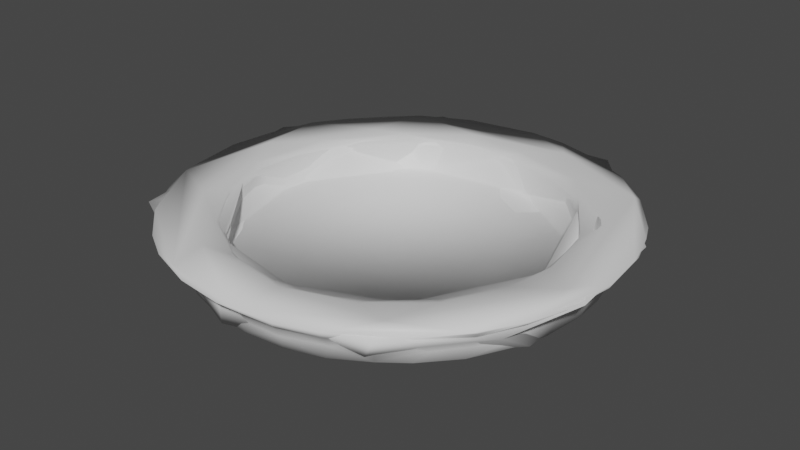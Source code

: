 # Source: Teller.blend  (saved by Blender 3.4.6; exported with 4.5.12 LTS)
import bpy
from mathutils import Matrix  # noqa: F401  (used for matrix-valued properties, if any)

bpy.ops.wm.read_factory_settings(use_empty=True)
scene = bpy.context.scene
scene.name = 'Scene'

# ---- materials (node trees are filled in below, after node groups)
mat_material_008 = bpy.data.materials.new('Material.008')
mat_material_008.use_transparent_shadow = False
mat_material_003 = bpy.data.materials.new('Material.003')
mat_material_003.use_transparent_shadow = False

# ---- material node trees
mat_material_008.use_nodes = True; mat_material_008.node_tree.nodes.clear()
_N = mat_material_008.node_tree.nodes; _L = mat_material_008.node_tree.links
n0 = _N.new('ShaderNodeBsdfPrincipled'); n0.name = 'Principled BSDF'; n0.location = (10, 300)
n0.distribution = 'GGX'
n0.subsurface_method = 'RANDOM_WALK_SKIN'
n0.inputs[3].default_value = 1.45
n0.inputs[27].default_value = (0.0, 0.0, 0.0, 1.0)
n0.inputs[28].default_value = 1.0
n1 = _N.new('ShaderNodeOutputMaterial'); n1.name = 'Material Output'; n1.location = (300, 300)
_L.new(n0.outputs[0], n1.inputs[0])
n1.is_active_output = True
mat_material_003.use_nodes = True; mat_material_003.node_tree.nodes.clear()
_N = mat_material_003.node_tree.nodes; _L = mat_material_003.node_tree.links
n0 = _N.new('ShaderNodeBsdfPrincipled'); n0.name = 'Principled BSDF'; n0.location = (10, 300)
n0.distribution = 'GGX'
n0.subsurface_method = 'RANDOM_WALK_SKIN'
n0.inputs[3].default_value = 1.45
n0.inputs[27].default_value = (0.0, 0.0, 0.0, 1.0)
n0.inputs[28].default_value = 1.0
n1 = _N.new('ShaderNodeOutputMaterial'); n1.name = 'Material Output'; n1.location = (300, 300)
_L.new(n0.outputs[0], n1.inputs[0])
n1.is_active_output = True

# ---- world
world_world = bpy.data.worlds.new('World'); scene.world = world_world
world_world.use_nodes = True; world_world.node_tree.nodes.clear()
_N = world_world.node_tree.nodes; _L = world_world.node_tree.links
n0 = _N.new('ShaderNodeOutputWorld'); n0.name = 'World Output'; n0.location = (300, 300)
n1 = _N.new('ShaderNodeBackground'); n1.name = 'Background'; n1.location = (10, 300)
n1.inputs[0].default_value = (0.05088, 0.05088, 0.05088, 1.0)
_L.new(n1.outputs[0], n0.inputs[0])
n0.is_active_output = True
world_world.color = (0.05088, 0.05088, 0.05088)
world_world.use_sun_shadow = False
world_world.sun_shadow_jitter_overblur = 0.0

# ---- meshes
me_cylinder_003 = bpy.data.meshes.new('Cylinder.003')
me_cylinder_003.from_pydata([(0.02088, 0.03443, 0.004463), (-0.01699, 0.04762, 0.004604), (0.01829, 0.04072, -0.004631), (-0.0328, -0.0302, -0.004788), (0.004592, 0.03459, -0.003863), (0.01362, 0.02839, -0.004204), (0.02454, 0.025, -0.003812), (0.03071, 0.01716, -0.003811), (0.03259, 0.001062, -0.004112), (0.02932, -0.01501, -0.00405), (0.007151, -0.03429, -0.003812), (-0.002517, -0.03125, -0.004222), (-0.03502, -0.0003247, -0.003812), (-0.03386, 0.009581, -0.003811), (-0.02761, 0.02181, -0.003811), (-0.01716, 0.03071, -0.003811), (-0.02405, -0.02742, -0.003122), (0.01181, 0.04468, 0.00473), (0.003588, 0.03946, 0.004322), (0.03597, 0.0124, 0.00395), (0.0383, -0.001301, 0.004168), (0.03019, -0.02555, 0.004341), (0.01899, -0.03462, 0.004339), (0.004516, -0.03984, 0.004463), (-0.01134, -0.03641, 0.003954), (-0.04141, -0.01262, -0.004973), (-0.04293, 0.004345, -0.004992), (-0.03949, -0.003469, 0.004344), (-0.03809, 0.02071, -0.00496), (-0.03669, 0.01515, 0.004336), (-0.02388, 0.03656, -0.004964), (-0.0248, 0.03076, 0.004313), (0.001058, 0.0446, -0.004885), (0.03575, 0.03425, 0.004699), (0.0371, 0.01983, 0.004595), (0.04533, -0.007175, 0.004702), (0.02693, -0.0366, 0.004703), (-0.01835, -0.03809, 0.004578), (-0.03614, -0.02187, 0.004587), (-0.04758, -0.01699, 0.004655), (-0.04493, 0.005362, 0.004704), (-0.03157, 0.02776, 0.00459), (-0.01103, 0.04049, 0.004594), (-0.04572, 0.02156, 0.004654), (-0.01622, -0.04701, 0.004692), (0.04097, -0.02979, 0.004599), (0.04617, -0.02099, 0.004541), (0.01629, 0.04795, 0.004343), (0.02823, 0.0421, 0.004509), (0.04681, 0.01916, 0.004608), (0.04956, 0.009676, 0.004606), (0.04891, -0.01312, 0.004346), (0.03409, -0.0375, 0.004373), (0.003381, -0.05037, 0.004651), (-0.02373, 0.04465, 0.00418), (-0.0002836, 0.04704, 0.001195), (-0.0006963, 0.05073, 0.00451), (0.007908, 0.05007, 0.004481), (0.02371, 0.04457, 0.004181), (0.03692, 0.03472, 0.004295), (0.04452, 0.02423, 0.004335), (0.04906, 0.01223, 0.004183), (0.05058, -0.00144, 0.004176), (0.04143, -0.02892, 0.004196), (0.02721, -0.04257, 0.004196), (0.02078, -0.04627, 0.004553), (0.01221, -0.04915, 0.004294), (-0.0001767, -0.05065, 0.004314), (-0.01099, -0.04942, 0.004344), (-0.022, -0.04568, 0.004356), (-0.03688, -0.03467, 0.004194), (-0.04452, -0.02423, 0.004335), (-0.04915, -0.01221, 0.004294), (-0.05073, 6.341e-05, 0.004444), (-0.04942, 0.01099, 0.004344), (-0.04627, 0.02028, 0.004196), (-0.04145, 0.02907, 0.004344), (-0.03402, 0.03753, 0.004299), (-0.01221, 0.04915, 0.004294), (0.02196, 0.04193, 0.001402), (0.04345, 0.01845, 0.001359), (0.04641, -0.008038, 0.001286), (0.04395, -0.01694, 0.001286), (0.03155, -0.03402, 0.0005809), (0.02558, -0.03802, 1.575e-05), (-0.008063, -0.04567, 0.0005791), (-0.02572, -0.0385, 0.0005275), (-0.03308, -0.03367, 0.001359), (-0.0471, -0.0001084, 0.00127), (-0.03234, 0.03317, 0.000538), (-0.02657, 0.03901, 0.001359), (-0.01882, 0.0431, 0.001227), (-0.009443, 0.04545, 0.0006122), (-0.002199, 0.04498, -0.001646), (-0.023, 0.03881, -0.001398), (-0.03771, 0.0262, 9.775e-05), (-0.04254, 0.01833, 0.000498), (-0.04514, 0.009094, 0.0001997), (-0.04519, -0.002709, -0.001165), (-0.04248, -0.01892, 0.0006314), (-0.03764, -0.02704, 0.0006058), (-0.01777, -0.04289, 0.0005929), (0.0007776, -0.04627, 0.000465), (0.01781, -0.04286, 0.0005783), (0.0419, -0.0177, -0.0008203), (0.03852, -0.0259, 0.0005846), (0.04627, 0.0007776, 0.000465), (0.0159, 0.04212, -0.001595), (0.008941, 0.04552, 0.0005606), (0.02337, 0.03904, -0.0008189), (0.03355, 0.02953, -0.004608), (0.03735, 0.02532, -0.001355), (0.04133, 0.01791, -0.001629), (0.04343, -0.01009, -0.004771), (0.04069, -0.01886, -0.002963), (0.03707, -0.02532, -0.002185), (0.03256, -0.03099, -0.00214), (0.01826, -0.04118, -0.001869), (-0.001104, -0.04491, -0.002209), (-0.0095, -0.04392, -0.002128), (-0.02409, -0.03806, -0.001869), (-0.02567, -0.03665, -0.004611), (-0.03203, -0.03206, -0.001067), (-0.03867, -0.02299, -0.002061), (-0.04168, -0.01663, -0.002204), (-0.04461, -0.003871, -0.004635), (-0.04495, 0.0008755, -0.00209), (-0.04425, 0.007667, -0.002181), (-0.04137, 0.0176, -0.00217), (-0.03258, 0.03097, -0.002132), (-0.01565, 0.04223, -0.001601), (-0.008716, 0.04404, -0.002218), (0.009723, 0.04367, -0.004635), (0.02389, 0.03782, -0.003938), (0.0277, 0.03499, -0.004627), (0.03935, 0.02127, -0.004744), (0.04399, 0.007034, -0.004924), (0.04474, -0.0009821, -0.004577), (0.04158, -0.01635, -0.004621), (0.03658, -0.02578, -0.004647), (0.03034, -0.03284, -0.004575), (0.01718, -0.0412, -0.004837), (0.0002337, -0.04469, -0.004628), (-0.008036, -0.04395, -0.004601), (-0.01707, -0.04132, -0.004608), (-0.03711, -0.02492, -0.004594), (-0.04218, -0.01487, -0.004578), (-0.04422, 0.006759, -0.004591), (-0.04198, 0.01543, -0.004595), (-0.03707, 0.02488, -0.004623), (-0.02484, 0.03717, -0.004629), (-0.01635, 0.04158, -0.004621), (-0.007925, 0.04397, -0.004621), (0.02905, -0.02384, 0.003719), (-0.03077, -0.02055, 0.003439), (-0.01504, 0.03381, 0.003458), (-0.03454, 0.01327, 0.003458), (0.02607, 0.02763, 0.003947), (-0.03415, -0.01651, 0.00397), (-0.03142, 0.01849, 0.002755), (0.01948, -0.03217, 0.003737), (0.008289, 0.03604, 0.003443), (0.03608, -0.01299, 0.004145), (-0.03031, 0.02227, 0.003737), (0.008705, -0.03599, 0.003459), (-0.03696, -0.004173, 0.003478), (0.01561, 0.03301, 0.002479), (0.03074, -0.01967, 0.002758), (-0.02498, -0.02864, 0.003947), (-0.02644, -0.02515, 0.002776), (-0.02248, 0.03005, 0.00374), (-0.02194, 0.02911, 0.002756), (0.03536, 0.008848, 0.002481), (0.0002774, -0.03703, 0.003463), (-0.03647, 0.006276, 0.003458), (-0.03537, 0.0088, 0.002492), (0.0008968, 0.03647, 0.00248), (0.00179, -0.03641, 0.00248), (-0.02195, -0.02911, 0.002756), (0.007994, 0.03559, 0.00248), (-0.03628, -0.003562, 0.002492), (0.03216, 0.01717, 0.002492), (-0.01876, -0.03126, 0.00248), (-0.03131, -0.01878, 0.002478), (-0.003573, -0.03628, 0.002494), (0.03628, 0.003561, 0.002492), (-0.01876, 0.03126, 0.00248), (0.02019, 0.01502, -0.004395), (0.02279, -0.01216, -0.004386), (0.01833, -0.027, -0.004109), (-0.02669, -0.01783, -0.004122), (-0.03039, -0.008364, -0.004205), (-0.01941, 0.0163, -0.004405), (-0.006262, 0.03148, -0.004122), (-0.01727, -0.02775, -0.004107), (0.03644, -0.001019, 0.002764), (-0.03405, -0.01301, 0.002764), (0.03594, -0.006296, 0.002786), (-0.03541, -0.008693, 0.00276), (0.03404, -0.01314, 0.002776), (-0.03638, 0.002685, 0.00248), (0.0263, -0.02529, 0.002765), (-0.03374, 0.01381, 0.002422), (0.02101, -0.02984, 0.002714), (-0.02876, 0.02244, 0.00248), (0.01544, -0.03303, 0.00276), (-0.004184, 0.03532, -0.003647), (-0.02574, 0.02583, 0.002763), (0.008859, -0.03542, 0.002478), (0.02236, 0.02884, 0.00274), (-0.01315, 0.03403, 0.00248), (-0.009618, -0.0352, 0.00274), (0.02685, 0.02467, 0.002745), (-0.006429, 0.03592, 0.002748), (-0.01489, -0.03327, 0.002764), (0.02929, 0.0217, 0.00248), (0.03405, 0.013, 0.002764), (-0.02705, -0.0231, -0.003647), (0.03532, 0.004184, -0.003647), (-0.03383, -0.011, -0.003647), (0.03517, -0.008892, -0.003366), (-0.03636, 0.00169, -0.003054), (-0.03533, 0.00875, -0.003054), (0.02873, -0.02215, -0.003366), (0.02451, -0.0269, -0.003054), (-0.03294, 0.01547, -0.003054), (-0.02929, 0.0216, -0.003054), (0.01867, -0.03108, -0.003373), (-0.02505, 0.02638, -0.003066), (0.01547, 0.03294, -0.003054), (0.01615, 0.0317, -0.003647), (0.0216, 0.02929, -0.003054), (-0.002788, -0.03546, -0.003647), (0.0269, 0.02451, -0.003054), (0.03117, 0.01879, -0.003054), (-0.01615, -0.0317, -0.003647), (0.03518, 0.009719, -0.003101), (-0.0002035, 0.0364, -0.003054), (-0.01606, -0.03274, -0.003015), (-0.009663, 0.0352, -0.003095), (-0.007645, -0.03558, -0.003047), (-0.0001316, -0.03642, -0.003033), (-0.0192, 0.03095, -0.003027), (0.007415, -0.03565, -0.003043), (0.00773, 0.03563, -0.002996), (0.01412, -0.03355, -0.003054), (0.03274, -0.01606, -0.003015), (-0.03594, -0.005889, -0.003027), (-0.03387, -0.01331, -0.003053), (0.03645, -0.0006308, -0.002996), (-0.03035, -0.02016, -0.003018), (-0.0282, 0.04199, 0.004646), (-0.03724, -0.03419, 0.004605), (-0.02892, -0.0416, 0.004475), (0.05061, -8.453e-05, 0.004595), (0.03257, 0.03384, 0.001101), (0.03777, 0.02724, 0.0007532), (-0.02595, 0.03667, -0.002195), (-0.03212, 0.03107, -0.004599), (-0.04516, -0.008373, 9.926e-05), (-0.0298, -0.03359, -0.002238), (-0.01513, -0.04232, -0.00226), (0.008657, -0.04413, -0.002296), (0.008187, -0.04523, 0.0001394), (0.025, -0.03701, -0.004531), (0.04478, -0.007804, -0.0009169), (0.04489, 0.003346, -0.001942), (0.04298, 0.01201, -0.004555), (0.04523, 0.008187, 0.0001394), (0.03181, 0.03233, -0.001066), (0.006944, 0.04451, -0.001934), (0.0239, 0.03651, -0.00497), (0.03368, -0.02727, -0.004966), (0.008786, -0.0437, -0.004927), (-0.01628, -0.0405, -0.004968), (0.03066, 0.02087, 0.003508), (-0.009205, 0.03683, 0.003962), (0.0007591, 0.03704, 0.003463), (0.03647, 0.006276, 0.003458), (0.01556, 0.0336, 0.003459), (-0.01103, -0.01709, -0.004538)], [], [(18, 0, 17), (157, 34, 0), (49, 33, 50), (34, 35, 33), (34, 20, 35), (34, 19, 20), (50, 35, 254), (254, 35, 46), (35, 21, 36), (46, 35, 45), (45, 36, 65), (65, 36, 53), (22, 23, 36), (23, 53, 36), (23, 24, 37), (37, 44, 53), (37, 168, 38), (44, 38, 39), (39, 38, 40), (27, 40, 38), (39, 40, 43), (41, 43, 40), (29, 41, 40), (41, 251, 43), (31, 42, 41), (31, 276, 42), (42, 18, 17), (251, 56, 1), (1, 56, 78), (54, 1, 78), (77, 251, 54), (76, 43, 77), (43, 76, 75), (39, 73, 72), (71, 39, 72), (44, 252, 253), (68, 44, 69), (67, 53, 68), (66, 53, 67), (65, 53, 66), (45, 52, 63), (45, 63, 46), (61, 254, 62), (60, 49, 61), (59, 49, 60), (48, 33, 59), (57, 17, 48), (56, 17, 57), (56, 57, 55), (107, 79, 109), (79, 48, 255), (48, 59, 255), (109, 255, 269), (269, 255, 256), (111, 80, 112), (80, 268, 112), (61, 62, 268), (62, 106, 268), (106, 81, 265), (265, 82, 104), (46, 63, 105), (63, 52, 105), (52, 64, 83), (64, 65, 103), (66, 67, 263), (67, 102, 263), (67, 68, 85), (68, 69, 101), (253, 70, 87), (86, 87, 122), (122, 87, 100), (100, 71, 99), (72, 73, 88), (73, 74, 97), (98, 88, 97), (74, 75, 96), (75, 76, 95), (76, 77, 95), (90, 94, 89), (90, 130, 94), (78, 56, 55), (55, 93, 92), (131, 92, 93), (93, 32, 152), (130, 152, 151), (94, 151, 150), (129, 89, 257), (258, 257, 150), (129, 258, 149), (96, 95, 128), (148, 128, 149), (127, 97, 128), (97, 127, 126), (124, 259, 146), (124, 99, 259), (99, 124, 123), (123, 146, 145), (122, 145, 3), (260, 122, 3), (100, 123, 122), (121, 120, 260), (120, 122, 260), (121, 260, 3), (120, 121, 144), (261, 101, 120), (101, 261, 119), (143, 261, 144), (85, 119, 118), (142, 118, 143), (102, 118, 262), (273, 262, 142), (117, 263, 262), (117, 103, 263), (262, 273, 141), (117, 141, 264), (84, 103, 117), (116, 84, 264), (116, 83, 84), (115, 105, 116), (116, 140, 139), (114, 115, 139), (138, 114, 139), (265, 114, 113), (265, 113, 137), (266, 265, 137), (266, 106, 265), (136, 266, 137), (112, 268, 267), (135, 112, 267), (256, 111, 269), (111, 135, 110), (133, 109, 134), (107, 109, 133), (107, 2, 132), (270, 132, 32), (32, 132, 271), (2, 133, 134), (271, 110, 135), (271, 135, 136), (135, 267, 136), (136, 137, 113), (136, 113, 272), (113, 139, 272), (140, 141, 272), (273, 142, 274), (274, 121, 3), (274, 3, 25), (145, 25, 3), (125, 26, 25), (148, 28, 26), (149, 30, 28), (151, 32, 30), (16, 217, 250), (217, 194, 190), (27, 174, 29), (27, 165, 174), (173, 208, 177), (23, 164, 173), (216, 172, 278), (170, 207, 171), (31, 163, 170), (162, 167, 153), (162, 199, 167), (162, 153, 21), (161, 166, 279), (22, 160, 164), (275, 181, 216), (275, 215, 181), (163, 159, 207), (24, 178, 168), (214, 182, 178), (162, 197, 199), (276, 213, 277), (277, 179, 161), (27, 158, 165), (212, 215, 275), (163, 156, 159), (29, 156, 163), (20, 197, 162), (276, 155, 213), (154, 183, 196), (21, 160, 22), (21, 153, 160), (156, 175, 202), (29, 174, 156), (173, 184, 211), (173, 177, 184), (278, 195, 20), (278, 185, 195), (278, 172, 185), (31, 155, 276), (31, 170, 155), (169, 183, 154), (168, 154, 158), (153, 167, 201), (279, 166, 209), (279, 209, 157), (193, 5, 4), (192, 193, 15), (191, 192, 13), (280, 190, 194), (189, 11, 10), (187, 8, 7), (236, 218, 249), (250, 219, 248), (250, 217, 219), (219, 190, 191), (249, 218, 220), (248, 219, 247), (220, 8, 9), (247, 12, 221), (247, 219, 12), (246, 220, 223), (221, 13, 222), (221, 12, 13), (223, 9, 189), (222, 13, 225), (224, 223, 227), (225, 14, 226), (225, 13, 14), (237, 4, 244), (237, 206, 4), (226, 14, 228), (245, 10, 243), (245, 227, 10), (244, 230, 229), (244, 4, 230), (230, 4, 5), (228, 15, 242), (228, 14, 15), (243, 232, 241), (243, 10, 232), (232, 10, 11), (229, 230, 231), (242, 15, 239), (241, 232, 240), (231, 6, 233), (231, 230, 6), (239, 15, 206), (206, 15, 193), (240, 235, 238), (240, 232, 235), (235, 11, 194), (233, 7, 234), (233, 6, 7), (239, 206, 237), (206, 193, 4), (238, 235, 16), (234, 7, 236), (16, 235, 217), (236, 7, 218), (218, 7, 8), (182, 16, 178), (178, 16, 169), (215, 234, 181), (181, 236, 216), (214, 238, 182), (213, 239, 237), (213, 237, 176), (212, 233, 215), (211, 238, 214), (209, 233, 212), (184, 240, 211), (166, 231, 209), (177, 243, 241), (207, 228, 171), (179, 244, 166), (205, 245, 208), (204, 228, 207), (176, 244, 179), (205, 227, 245), (202, 225, 159), (159, 226, 204), (201, 224, 203), (167, 223, 201), (200, 222, 175), (199, 246, 167), (198, 247, 180), (180, 221, 200), (197, 220, 199), (196, 248, 198), (195, 249, 197), (183, 250, 248), (172, 236, 185), (185, 249, 195), (169, 250, 183), (17, 0, 33), (0, 34, 33), (157, 19, 34), (33, 35, 50), (35, 20, 162), (162, 21, 35), (35, 36, 45), (21, 22, 36), (23, 37, 53), (37, 24, 168), (44, 37, 38), (38, 168, 158), (252, 44, 39), (158, 27, 38), (40, 27, 29), (29, 31, 41), (41, 42, 251), (251, 42, 17), (276, 18, 42), (56, 251, 17), (32, 26, 30), (271, 26, 32), (136, 26, 271), (272, 26, 136), (273, 26, 272), (274, 26, 273), (25, 26, 274), (30, 26, 28), (251, 1, 54), (77, 43, 251), (74, 43, 75), (73, 39, 43), (74, 73, 43), (252, 39, 71), (252, 71, 70), (253, 252, 70), (44, 253, 69), (68, 53, 44), (64, 52, 65), (52, 45, 65), (254, 51, 62), (51, 254, 46), (61, 50, 254), (49, 50, 61), (59, 33, 49), (58, 47, 48), (48, 17, 33), (47, 57, 48), (55, 57, 108), (93, 55, 108), (108, 47, 79), (108, 57, 47), (108, 79, 107), (79, 47, 58), (58, 48, 79), (109, 79, 255), (255, 59, 256), (59, 60, 256), (256, 60, 80), (111, 256, 80), (80, 61, 268), (80, 60, 61), (106, 62, 81), (62, 51, 81), (81, 51, 82), (51, 46, 82), (265, 81, 82), (82, 46, 105), (104, 82, 105), (105, 52, 83), (83, 64, 84), (84, 64, 103), (103, 66, 263), (103, 65, 66), (102, 67, 85), (85, 68, 101), (101, 69, 86), (69, 253, 86), (86, 253, 87), (87, 70, 100), (70, 71, 100), (99, 72, 259), (99, 71, 72), (259, 72, 88), (259, 88, 98), (88, 73, 97), (97, 74, 96), (96, 75, 95), (95, 77, 89), (89, 77, 90), (77, 54, 90), (90, 54, 91), (90, 91, 130), (91, 78, 92), (91, 54, 78), (130, 91, 92), (92, 78, 55), (152, 131, 93), (130, 92, 131), (152, 130, 131), (151, 94, 130), (257, 94, 150), (89, 94, 257), (258, 129, 257), (149, 95, 129), (95, 89, 129), (128, 95, 149), (148, 127, 128), (127, 148, 147), (97, 96, 128), (147, 126, 127), (125, 126, 147), (126, 98, 97), (98, 126, 125), (125, 146, 98), (146, 259, 98), (123, 100, 99), (146, 123, 124), (122, 123, 145), (120, 86, 122), (144, 261, 120), (101, 86, 120), (143, 119, 261), (119, 85, 101), (118, 102, 85), (118, 119, 143), (262, 263, 102), (262, 118, 142), (141, 117, 262), (264, 84, 117), (140, 116, 264), (105, 83, 116), (115, 116, 139), (104, 115, 114), (104, 105, 115), (265, 104, 114), (113, 114, 138), (136, 267, 266), (267, 268, 266), (266, 268, 106), (135, 111, 112), (269, 111, 110), (110, 134, 269), (134, 109, 269), (2, 107, 133), (132, 270, 107), (270, 108, 107), (32, 93, 270), (270, 93, 108), (132, 2, 271), (2, 134, 271), (134, 110, 271), (113, 138, 139), (140, 264, 141), (272, 139, 140), (273, 272, 141), (142, 143, 274), (274, 143, 144), (274, 144, 121), (145, 146, 25), (146, 125, 25), (26, 125, 147), (26, 147, 148), (28, 148, 149), (149, 258, 30), (30, 258, 150), (150, 151, 30), (151, 152, 32), (174, 165, 200), (174, 200, 175), (173, 164, 208), (19, 216, 278), (170, 163, 207), (168, 178, 169), (161, 179, 166), (0, 161, 279), (0, 18, 161), (165, 198, 180), (165, 180, 200), (164, 205, 208), (23, 22, 164), (164, 160, 205), (19, 275, 216), (19, 157, 275), (207, 159, 204), (31, 29, 163), (24, 214, 178), (277, 213, 176), (18, 276, 277), (277, 176, 179), (18, 277, 161), (165, 196, 198), (165, 158, 196), (160, 203, 205), (275, 157, 212), (159, 156, 202), (24, 211, 214), (20, 195, 197), (213, 155, 210), (158, 154, 196), (160, 201, 203), (160, 153, 201), (157, 209, 212), (156, 174, 175), (24, 173, 211), (24, 23, 173), (19, 278, 20), (155, 170, 171), (155, 186, 210), (155, 171, 186), (154, 168, 169), (0, 279, 157), (192, 280, 5), (191, 280, 192), (188, 280, 11), (187, 280, 188), (5, 280, 187), (193, 192, 5), (190, 280, 191), (194, 11, 280), (189, 188, 11), (8, 187, 188), (219, 217, 190), (220, 218, 8), (9, 8, 188), (12, 219, 191), (223, 220, 9), (13, 12, 191), (189, 9, 188), (227, 223, 189), (14, 13, 192), (10, 227, 189), (15, 14, 192), (6, 230, 5), (6, 5, 187), (235, 232, 11), (7, 6, 187), (217, 235, 194), (172, 216, 236), (182, 238, 16), (181, 234, 236), (215, 233, 234), (211, 240, 238), (213, 210, 239), (209, 231, 233), (184, 177, 241), (184, 241, 240), (210, 186, 242), (210, 242, 239), (166, 229, 231), (177, 208, 243), (171, 228, 242), (186, 171, 242), (166, 244, 229), (208, 245, 243), (204, 226, 228), (176, 237, 244), (205, 203, 227), (159, 225, 226), (203, 224, 227), (202, 175, 222), (202, 222, 225), (167, 246, 223), (201, 223, 224), (200, 221, 222), (180, 247, 221), (199, 220, 246), (198, 248, 247), (197, 249, 220), (196, 183, 248), (185, 236, 249), (169, 16, 250)])
me_cylinder_003.polygons.foreach_set('use_smooth', [True] * 558)
_uv = me_cylinder_003.uv_layers.new(name='UVMap')
_uv.uv.foreach_set('vector', [0.9794, 0.9875, 0.9139, 0.9872, 0.9592, 0.9851, 0.8801, 0.9876, 0.8281, 0.9869, 0.9139, 0.9872, 0.8118, 0.9761, 0.8721, 0.9827, 0.7808, 0.9742, 0.8281, 0.9869, 0.7247, 0.9861, 0.8721, 0.9827, 0.8281, 0.9869, 0.7444, 0.9877, 0.7247, 0.9861, 0.8281, 0.9869, 0.8047, 0.9876, 0.7444, 0.9877, 0.7808, 0.9742, 0.7247, 0.9861, 0.7499, 0.9754, 0.7499, 0.9754, 0.7247, 0.9861, 0.6823, 0.9634, 0.7247, 0.9861, 0.6381, 0.9874, 0.601, 0.9861, 0.6823, 0.9634, 0.7247, 0.9861, 0.65, 0.9752, 0.65, 0.9752, 0.601, 0.9861, 0.5671, 0.9705, 0.5671, 0.9705, 0.601, 0.9861, 0.5107, 0.9768, 0.5793, 0.9874, 0.5194, 0.9873, 0.601, 0.9861, 0.5194, 0.9873, 0.5107, 0.9768, 0.601, 0.9861, 0.5194, 0.9873, 0.4527, 0.9876, 0.4292, 0.9868, 0.4292, 0.9868, 0.4471, 0.9819, 0.5107, 0.9768, 0.4292, 0.9868, 0.386, 0.9878, 0.3362, 0.9871, 0.4471, 0.9819, 0.3362, 0.9871, 0.3046, 0.9757, 0.3046, 0.9757, 0.3362, 0.9871, 0.2312, 0.9861, 0.2639, 0.9875, 0.2312, 0.9861, 0.3362, 0.9871, 0.3046, 0.9757, 0.2312, 0.9861, 0.1799, 0.9766, 0.1353, 0.9869, 0.1799, 0.9766, 0.2312, 0.9861, 0.1887, 0.9873, 0.1353, 0.9869, 0.2312, 0.9861, 0.1353, 0.9869, 0.09412, 0.9754, 0.1799, 0.9766, 0.1083, 0.9874, 0.04146, 0.9869, 0.1353, 0.9869, 0.1083, 0.9874, 0.03903, 0.9877, 0.04146, 0.9869, 0.04146, 0.9869, 0.01022, 0.9877, 0.004824, 0.9862, 0.09412, 0.9754, 0.005917, 0.9745, 0.05457, 0.9759, 0.05457, 0.9759, 0.005917, 0.9745, 0.03884, 0.9614, 0.07774, 0.9599, 0.05457, 0.9759, 0.03884, 0.9614, 0.1171, 0.9614, 0.09412, 0.9754, 0.07774, 0.9599, 0.1525, 0.9639, 0.1799, 0.9766, 0.1171, 0.9614, 0.1799, 0.9766, 0.1525, 0.9639, 0.1843, 0.9599, 0.3046, 0.9757, 0.2498, 0.9724, 0.2888, 0.9613, 0.3292, 0.9635, 0.3046, 0.9757, 0.2888, 0.9613, 0.4471, 0.9819, 0.3682, 0.9753, 0.4033, 0.9578, 0.465, 0.9639, 0.4471, 0.9819, 0.4284, 0.965, 0.4992, 0.9634, 0.5107, 0.9768, 0.465, 0.9639, 0.5388, 0.9613, 0.5107, 0.9768, 0.4992, 0.9634, 0.5671, 0.9705, 0.5107, 0.9768, 0.5388, 0.9613, 0.65, 0.9752, 0.6174, 0.965, 0.653, 0.9598, 0.65, 0.9752, 0.653, 0.9598, 0.6823, 0.9634, 0.789, 0.9598, 0.7499, 0.9754, 0.7454, 0.9598, 0.8292, 0.9635, 0.8118, 0.9761, 0.789, 0.9598, 0.8701, 0.9635, 0.8118, 0.9761, 0.8292, 0.9635, 0.9061, 0.9687, 0.8721, 0.9827, 0.8701, 0.9635, 0.9749, 0.9626, 0.9592, 0.9851, 0.9061, 0.9687, 0.9957, 0.9745, 0.9592, 0.9851, 0.9749, 0.9626, 0.9957, 0.9745, 0.9749, 0.9626, 0.9938, 0.8264, 0.9435, 0.6606, 0.9232, 0.8127, 0.9141, 0.7085, 0.9232, 0.8127, 0.9061, 0.9687, 0.878, 0.8236, 0.9061, 0.9687, 0.8701, 0.9635, 0.878, 0.8236, 0.9141, 0.7085, 0.878, 0.8236, 0.8765, 0.6876, 0.8765, 0.6876, 0.878, 0.8236, 0.8493, 0.7968, 0.8435, 0.6844, 0.8143, 0.813, 0.8151, 0.667, 0.8143, 0.813, 0.7806, 0.7824, 0.8151, 0.667, 0.789, 0.9598, 0.7454, 0.9598, 0.7806, 0.7824, 0.7454, 0.9598, 0.752, 0.7663, 0.7806, 0.7824, 0.752, 0.7663, 0.723, 0.8146, 0.7225, 0.7, 0.7225, 0.7, 0.6917, 0.8146, 0.686, 0.7132, 0.6823, 0.9634, 0.653, 0.9598, 0.6547, 0.7843, 0.653, 0.9598, 0.6174, 0.965, 0.6547, 0.7843, 0.6174, 0.965, 0.5905, 0.9599, 0.6197, 0.7772, 0.5905, 0.9599, 0.5671, 0.9705, 0.5644, 0.7681, 0.5388, 0.9613, 0.4992, 0.9634, 0.5306, 0.7824, 0.4992, 0.9634, 0.502, 0.7663, 0.5306, 0.7824, 0.4992, 0.9634, 0.465, 0.9639, 0.4729, 0.776, 0.465, 0.9639, 0.4284, 0.965, 0.4375, 0.7747, 0.4033, 0.9578, 0.37, 0.9599, 0.3768, 0.813, 0.4063, 0.7766, 0.3768, 0.813, 0.3745, 0.7119, 0.3745, 0.7119, 0.3768, 0.813, 0.3507, 0.7832, 0.3507, 0.7832, 0.3292, 0.9635, 0.3176, 0.7671, 0.2888, 0.9613, 0.2498, 0.9724, 0.2501, 0.818, 0.2498, 0.9724, 0.215, 0.9639, 0.2185, 0.759, 0.2601, 0.7041, 0.2501, 0.818, 0.2185, 0.759, 0.215, 0.9639, 0.1843, 0.9599, 0.1853, 0.7727, 0.1843, 0.9599, 0.1525, 0.9639, 0.1546, 0.748, 0.1525, 0.9639, 0.1171, 0.9614, 0.1546, 0.748, 0.09555, 0.813, 0.08431, 0.6924, 0.123, 0.7758, 0.09555, 0.813, 0.05629, 0.6667, 0.08431, 0.6924, 0.03884, 0.9614, 0.005917, 0.9745, 0.005179, 0.8214, 0.005179, 0.8214, 0.007979, 0.6629, 0.03227, 0.7843, 0.03096, 0.6267, 0.03227, 0.7843, 0.007979, 0.6629, 0.007979, 0.6629, 0.004191, 0.5087, 0.02782, 0.5254, 0.05629, 0.6667, 0.02782, 0.5254, 0.05907, 0.526, 0.08431, 0.6924, 0.05907, 0.526, 0.0941, 0.5303, 0.1292, 0.6475, 0.123, 0.7758, 0.09805, 0.6164, 0.1279, 0.535, 0.09805, 0.6164, 0.0941, 0.5303, 0.1292, 0.6475, 0.1279, 0.535, 0.157, 0.5396, 0.1853, 0.7727, 0.1546, 0.748, 0.1862, 0.6272, 0.1938, 0.5361, 0.1862, 0.6272, 0.157, 0.5396, 0.2228, 0.6262, 0.2185, 0.759, 0.1862, 0.6272, 0.2185, 0.759, 0.2228, 0.6262, 0.2475, 0.6519, 0.3105, 0.6422, 0.283, 0.7678, 0.304, 0.5375, 0.3105, 0.6422, 0.3176, 0.7671, 0.283, 0.7678, 0.3176, 0.7671, 0.3105, 0.6422, 0.3355, 0.6427, 0.3355, 0.6427, 0.304, 0.5375, 0.3442, 0.5383, 0.3745, 0.7119, 0.3442, 0.5383, 0.3688, 0.5166, 0.385, 0.6316, 0.3745, 0.7119, 0.3688, 0.5166, 0.3507, 0.7832, 0.3355, 0.6427, 0.3745, 0.7119, 0.4032, 0.5286, 0.4102, 0.656, 0.385, 0.6316, 0.4102, 0.656, 0.3745, 0.7119, 0.385, 0.6316, 0.4032, 0.5286, 0.385, 0.6316, 0.3688, 0.5166, 0.4102, 0.656, 0.4032, 0.5286, 0.4378, 0.5348, 0.4453, 0.6244, 0.4375, 0.7747, 0.4102, 0.656, 0.4375, 0.7747, 0.4453, 0.6244, 0.4669, 0.66, 0.4714, 0.533, 0.4453, 0.6244, 0.4378, 0.5348, 0.4729, 0.776, 0.4669, 0.66, 0.4961, 0.6386, 0.5006, 0.5323, 0.4961, 0.6386, 0.4714, 0.533, 0.502, 0.7663, 0.4961, 0.6386, 0.5307, 0.6188, 0.5314, 0.5181, 0.5307, 0.6188, 0.5006, 0.5323, 0.5664, 0.656, 0.5306, 0.7824, 0.5307, 0.6188, 0.5664, 0.656, 0.5644, 0.7681, 0.5306, 0.7824, 0.5307, 0.6188, 0.5314, 0.5181, 0.5633, 0.5298, 0.5664, 0.656, 0.5633, 0.5298, 0.5934, 0.571, 0.5944, 0.7485, 0.5644, 0.7681, 0.5664, 0.656, 0.6288, 0.6474, 0.5944, 0.7485, 0.5934, 0.571, 0.6288, 0.6474, 0.6197, 0.7772, 0.5944, 0.7485, 0.6543, 0.6454, 0.6547, 0.7843, 0.6288, 0.6474, 0.6288, 0.6474, 0.6186, 0.5419, 0.6521, 0.5304, 0.6811, 0.6099, 0.6543, 0.6454, 0.6521, 0.5304, 0.6909, 0.526, 0.6811, 0.6099, 0.6521, 0.5304, 0.7225, 0.7, 0.6811, 0.6099, 0.7137, 0.5252, 0.7225, 0.7, 0.7137, 0.5252, 0.7465, 0.5401, 0.7615, 0.6515, 0.7225, 0.7, 0.7465, 0.5401, 0.7615, 0.6515, 0.752, 0.7663, 0.7225, 0.7, 0.7742, 0.5168, 0.7615, 0.6515, 0.7465, 0.5401, 0.8151, 0.667, 0.7806, 0.7824, 0.7924, 0.5329, 0.8288, 0.5234, 0.8151, 0.667, 0.7924, 0.5329, 0.8493, 0.7968, 0.8435, 0.6844, 0.8765, 0.6876, 0.8435, 0.6844, 0.8288, 0.5234, 0.8648, 0.5273, 0.9102, 0.5553, 0.9141, 0.7085, 0.8943, 0.5418, 0.9435, 0.6606, 0.9141, 0.7085, 0.9102, 0.5553, 0.9435, 0.6606, 0.9324, 0.5311, 0.965, 0.5295, 0.9753, 0.6586, 0.965, 0.5295, 0.9947, 0.5217, 0.9947, 0.5217, 0.965, 0.5295, 0.9083, 0.5045, 0.9324, 0.5311, 0.9102, 0.5553, 0.8943, 0.5418, 0.9083, 0.5045, 0.8648, 0.5273, 0.8288, 0.5234, 0.9083, 0.5045, 0.8288, 0.5234, 0.7742, 0.5168, 0.8288, 0.5234, 0.7924, 0.5329, 0.7742, 0.5168, 0.7742, 0.5168, 0.7465, 0.5401, 0.7137, 0.5252, 0.7742, 0.5168, 0.7137, 0.5252, 0.6421, 0.5046, 0.7137, 0.5252, 0.6521, 0.5304, 0.6421, 0.5046, 0.6186, 0.5419, 0.5633, 0.5298, 0.6421, 0.5046, 0.5314, 0.5181, 0.5006, 0.5323, 0.4396, 0.5045, 0.4396, 0.5045, 0.4032, 0.5286, 0.3688, 0.5166, 0.4396, 0.5045, 0.3688, 0.5166, 0.2975, 0.5047, 0.3442, 0.5383, 0.2975, 0.5047, 0.3688, 0.5166, 0.2638, 0.5279, 0.2346, 0.5045, 0.2975, 0.5047, 0.1938, 0.5361, 0.1708, 0.5044, 0.2346, 0.5045, 0.157, 0.5396, 0.0921, 0.5045, 0.1708, 0.5044, 0.05907, 0.526, 0.004191, 0.5087, 0.0921, 0.5045, 0.3854, 0.9879, 0.3624, 0.9879, 0.3432, 0.9879, 0.3624, 0.9879, 0.4111, 0.9879, 0.3422, 0.9879, 0.2639, 0.9875, 0.2231, 0.9878, 0.1887, 0.9873, 0.2639, 0.9875, 0.268, 0.9878, 0.2231, 0.9878, 0.5014, 0.9878, 0.539, 0.9879, 0.5078, 0.9879, 0.5194, 0.9873, 0.5375, 0.9878, 0.5014, 0.9878, 0.8085, 0.9879, 0.789, 0.9879, 0.7769, 0.9879, 0.1022, 0.9877, 0.1246, 0.9879, 0.1028, 0.9879, 0.1083, 0.9874, 0.1492, 0.9877, 0.1022, 0.9877, 0.695, 0.9876, 0.6594, 0.9879, 0.6406, 0.9877, 0.695, 0.9876, 0.6914, 0.9879, 0.6594, 0.9879, 0.695, 0.9876, 0.6406, 0.9877, 0.6381, 0.9874, 0.9632, 0.9878, 0.9297, 0.9879, 0.9313, 0.9878, 0.5793, 0.9874, 0.5867, 0.9877, 0.5375, 0.9878, 0.8448, 0.9877, 0.8281, 0.9879, 0.8085, 0.9879, 0.8448, 0.9877, 0.8512, 0.9879, 0.8281, 0.9879, 0.1492, 0.9877, 0.1654, 0.9879, 0.1246, 0.9879, 0.4527, 0.9876, 0.3971, 0.9879, 0.386, 0.9878, 0.4335, 0.9879, 0.414, 0.9879, 0.3971, 0.9879, 0.695, 0.9876, 0.7225, 0.9879, 0.6914, 0.9879, 0.03903, 0.9877, 0.02855, 0.9879, 0.006942, 0.9879, 0.9891, 0.9878, 0.9644, 0.9879, 0.9632, 0.9878, 0.2639, 0.9875, 0.3219, 0.9877, 0.268, 0.9878, 0.8688, 0.9879, 0.8512, 0.9879, 0.8448, 0.9877, 0.1492, 0.9877, 0.1919, 0.9878, 0.1654, 0.9879, 0.1887, 0.9873, 0.1919, 0.9878, 0.1492, 0.9877, 0.7444, 0.9877, 0.7225, 0.9879, 0.695, 0.9876, 0.03903, 0.9877, 0.06688, 0.9878, 0.02855, 0.9879, 0.3437, 0.9878, 0.3358, 0.9879, 0.3085, 0.9879, 0.6381, 0.9874, 0.5867, 0.9877, 0.5793, 0.9874, 0.6381, 0.9874, 0.6406, 0.9877, 0.5867, 0.9877, 0.1919, 0.9878, 0.2113, 0.9879, 0.1883, 0.9879, 0.1887, 0.9873, 0.2231, 0.9878, 0.1919, 0.9878, 0.5014, 0.9878, 0.4844, 0.9879, 0.4578, 0.9879, 0.5014, 0.9878, 0.5078, 0.9879, 0.4844, 0.9879, 0.7769, 0.9879, 0.7459, 0.9879, 0.7444, 0.9877, 0.7769, 0.9879, 0.7656, 0.9879, 0.7459, 0.9879, 0.7769, 0.9879, 0.789, 0.9879, 0.7656, 0.9879, 0.1083, 0.9874, 0.06688, 0.9878, 0.03903, 0.9877, 0.1083, 0.9874, 0.1022, 0.9877, 0.06688, 0.9878, 0.3708, 0.9879, 0.3358, 0.9879, 0.3437, 0.9878, 0.386, 0.9878, 0.3437, 0.9878, 0.3219, 0.9877, 0.6406, 0.9877, 0.6594, 0.9879, 0.628, 0.9879, 0.9313, 0.9878, 0.9297, 0.9879, 0.8953, 0.9879, 0.9313, 0.9878, 0.8953, 0.9879, 0.8801, 0.9876, 0.2131, 0.4401, 0.3475, 0.4155, 0.25, 0.4455, 0.1133, 0.3626, 0.2131, 0.4401, 0.1752, 0.4306, 0.06876, 0.1866, 0.1133, 0.3626, 0.05825, 0.2881, 0.167, 0.1329, 0.08847, 0.1432, 0.1118, 0.1118, 0.3462, 0.08159, 0.2194, 0.06051, 0.2881, 0.05825, 0.3909, 0.3582, 0.4433, 0.2652, 0.4306, 0.3248, 0.7925, 0.9879, 0.7688, 0.9879, 0.7473, 0.9879, 0.3432, 0.9879, 0.3, 0.9879, 0.3097, 0.9879, 0.3432, 0.9879, 0.3624, 0.9879, 0.3, 0.9879, 0.3, 0.9879, 0.3422, 0.9879, 0.2914, 0.9879, 0.7473, 0.9879, 0.7688, 0.9879, 0.7112, 0.9879, 0.3097, 0.9879, 0.3, 0.9879, 0.2758, 0.9879, 0.7112, 0.9879, 0.7542, 0.9879, 0.674, 0.9879, 0.2758, 0.9879, 0.2514, 0.9879, 0.2432, 0.9879, 0.2758, 0.9879, 0.3, 0.9879, 0.2514, 0.9879, 0.6774, 0.9879, 0.7112, 0.9879, 0.6465, 0.9879, 0.2432, 0.9879, 0.2061, 0.9879, 0.212, 0.9879, 0.2432, 0.9879, 0.2514, 0.9879, 0.2061, 0.9879, 0.6465, 0.9879, 0.674, 0.9879, 0.5938, 0.9879, 0.212, 0.9879, 0.2061, 0.9879, 0.1807, 0.9879, 0.6182, 0.9879, 0.6465, 0.9879, 0.5864, 0.9879, 0.1807, 0.9879, 0.1436, 0.9879, 0.1495, 0.9879, 0.1807, 0.9879, 0.2061, 0.9879, 0.1436, 0.9879, 0.9934, 0.9879, 0.9759, 0.9879, 0.9656, 0.9879, 0.9934, 0.9879, 0.9972, 0.9879, 0.9759, 0.9879, 0.1495, 0.9879, 0.1436, 0.9879, 0.1213, 0.9879, 0.5627, 0.9879, 0.5327, 0.9879, 0.5318, 0.9879, 0.5627, 0.9879, 0.5864, 0.9879, 0.5327, 0.9879, 0.9656, 0.9879, 0.925, 0.9879, 0.9307, 0.9879, 0.9656, 0.9879, 0.9759, 0.9879, 0.925, 0.9879, 0.925, 0.9879, 0.9759, 0.9879, 0.9292, 0.9879, 0.1213, 0.9879, 0.08109, 0.9879, 0.08828, 0.9879, 0.1213, 0.9879, 0.1436, 0.9879, 0.08109, 0.9879, 0.5318, 0.9879, 0.4875, 0.9879, 0.4993, 0.9879, 0.5318, 0.9879, 0.5327, 0.9879, 0.4875, 0.9879, 0.4875, 0.9879, 0.5327, 0.9879, 0.4917, 0.9879, 0.9307, 0.9879, 0.925, 0.9879, 0.8995, 0.9879, 0.08828, 0.9879, 0.08109, 0.9879, 0.04252, 0.9879, 0.4993, 0.9879, 0.4875, 0.9879, 0.466, 0.9879, 0.8995, 0.9879, 0.8764, 0.9879, 0.8682, 0.9879, 0.8995, 0.9879, 0.925, 0.9879, 0.8764, 0.9879, 0.04252, 0.9879, 0.08109, 0.9879, 0.02016, 0.9879, 0.02016, 0.9879, 0.08109, 0.9879, 0.03017, 0.9879, 0.466, 0.9879, 0.4251, 0.9879, 0.4275, 0.9879, 0.466, 0.9879, 0.4875, 0.9879, 0.4251, 0.9879, 0.4251, 0.9879, 0.4917, 0.9879, 0.4111, 0.9879, 0.8682, 0.9879, 0.8311, 0.9879, 0.837, 0.9879, 0.8682, 0.9879, 0.8764, 0.9879, 0.8311, 0.9879, 0.04252, 0.9879, 0.02016, 0.9879, 0.006615, 0.9879, 0.02016, 0.9879, 0.03017, 0.9879, 0.003592, 0.9879, 0.4275, 0.9879, 0.4251, 0.9879, 0.3854, 0.9879, 0.837, 0.9879, 0.8311, 0.9879, 0.7925, 0.9879, 0.3854, 0.9879, 0.4251, 0.9879, 0.3624, 0.9879, 0.7925, 0.9879, 0.8311, 0.9879, 0.7688, 0.9879, 0.7688, 0.9879, 0.8311, 0.9879, 0.7542, 0.9879, 0.414, 0.9879, 0.3854, 0.9879, 0.3971, 0.9879, 0.3971, 0.9879, 0.3854, 0.9879, 0.3708, 0.9879, 0.8512, 0.9879, 0.837, 0.9879, 0.8281, 0.9879, 0.8281, 0.9879, 0.7925, 0.9879, 0.8085, 0.9879, 0.4335, 0.9879, 0.4275, 0.9879, 0.414, 0.9879, 0.02855, 0.9879, 0.04252, 0.9879, 0.006615, 0.9879, 0.02855, 0.9879, 0.006615, 0.9879, 0.006412, 0.9879, 0.8688, 0.9879, 0.8682, 0.9879, 0.8512, 0.9879, 0.4578, 0.9879, 0.4275, 0.9879, 0.4335, 0.9879, 0.8953, 0.9879, 0.8682, 0.9879, 0.8688, 0.9879, 0.4844, 0.9879, 0.466, 0.9879, 0.4578, 0.9879, 0.9297, 0.9879, 0.8995, 0.9879, 0.8953, 0.9879, 0.5078, 0.9879, 0.5318, 0.9879, 0.4993, 0.9879, 0.1246, 0.9879, 0.1213, 0.9879, 0.1028, 0.9879, 0.9644, 0.9879, 0.9656, 0.9879, 0.9297, 0.9879, 0.5695, 0.9879, 0.5627, 0.9879, 0.539, 0.9879, 0.1447, 0.9879, 0.1213, 0.9879, 0.1246, 0.9879, 0.9918, 0.9879, 0.9656, 0.9879, 0.9644, 0.9879, 0.5695, 0.9879, 0.5864, 0.9879, 0.5627, 0.9879, 0.1883, 0.9879, 0.1807, 0.9879, 0.1654, 0.9879, 0.1654, 0.9879, 0.1495, 0.9879, 0.1447, 0.9879, 0.628, 0.9879, 0.6182, 0.9879, 0.5979, 0.9879, 0.6594, 0.9879, 0.6465, 0.9879, 0.628, 0.9879, 0.2383, 0.9879, 0.212, 0.9879, 0.2113, 0.9879, 0.6914, 0.9879, 0.6774, 0.9879, 0.6594, 0.9879, 0.2882, 0.9879, 0.2758, 0.9879, 0.2656, 0.9879, 0.2656, 0.9879, 0.2432, 0.9879, 0.2383, 0.9879, 0.7225, 0.9879, 0.7112, 0.9879, 0.6914, 0.9879, 0.3085, 0.9879, 0.3097, 0.9879, 0.2882, 0.9879, 0.7459, 0.9879, 0.7473, 0.9879, 0.7225, 0.9879, 0.3358, 0.9879, 0.3432, 0.9879, 0.3097, 0.9879, 0.789, 0.9879, 0.7925, 0.9879, 0.7656, 0.9879, 0.7656, 0.9879, 0.7473, 0.9879, 0.7459, 0.9879, 0.3708, 0.9879, 0.3432, 0.9879, 0.3358, 0.9879, 0.9592, 0.9851, 0.9139, 0.9872, 0.8721, 0.9827, 0.9139, 0.9872, 0.8281, 0.9869, 0.8721, 0.9827, 0.8801, 0.9876, 0.8047, 0.9876, 0.8281, 0.9869, 0.8721, 0.9827, 0.7247, 0.9861, 0.7808, 0.9742, 0.7247, 0.9861, 0.7444, 0.9877, 0.695, 0.9876, 0.695, 0.9876, 0.6381, 0.9874, 0.7247, 0.9861, 0.7247, 0.9861, 0.601, 0.9861, 0.65, 0.9752, 0.6381, 0.9874, 0.5793, 0.9874, 0.601, 0.9861, 0.5194, 0.9873, 0.4292, 0.9868, 0.5107, 0.9768, 0.4292, 0.9868, 0.4527, 0.9876, 0.386, 0.9878, 0.4471, 0.9819, 0.4292, 0.9868, 0.3362, 0.9871, 0.3362, 0.9871, 0.386, 0.9878, 0.3219, 0.9877, 0.3682, 0.9753, 0.4471, 0.9819, 0.3046, 0.9757, 0.3219, 0.9877, 0.2639, 0.9875, 0.3362, 0.9871, 0.2312, 0.9861, 0.2639, 0.9875, 0.1887, 0.9873, 0.1887, 0.9873, 0.1083, 0.9874, 0.1353, 0.9869, 0.1353, 0.9869, 0.04146, 0.9869, 0.09412, 0.9754, 0.09412, 0.9754, 0.04146, 0.9869, 0.004824, 0.9862, 0.03903, 0.9877, 0.01022, 0.9877, 0.04146, 0.9869, 0.005917, 0.9745, 0.09412, 0.9754, 0.004824, 0.9862, 0.7504, 0.49, 0.5152, 0.2271, 0.6076, 0.4352, 0.8642, 0.4437, 0.5152, 0.2271, 0.7504, 0.49, 0.9824, 0.2741, 0.5152, 0.2271, 0.8642, 0.4437, 0.9468, 0.1194, 0.5152, 0.2271, 0.9824, 0.2741, 0.8386, 0.03431, 0.5152, 0.2271, 0.9468, 0.1194, 0.6927, 0.02596, 0.5152, 0.2271, 0.8386, 0.03431, 0.5565, 0.1199, 0.5152, 0.2271, 0.6927, 0.02596, 0.6076, 0.4352, 0.5152, 0.2271, 0.5402, 0.3618, 0.09412, 0.9754, 0.05457, 0.9759, 0.07774, 0.9599, 0.1171, 0.9614, 0.1799, 0.9766, 0.09412, 0.9754, 0.215, 0.9639, 0.1799, 0.9766, 0.1843, 0.9599, 0.2498, 0.9724, 0.3046, 0.9757, 0.1799, 0.9766, 0.215, 0.9639, 0.2498, 0.9724, 0.1799, 0.9766, 0.3682, 0.9753, 0.3046, 0.9757, 0.3292, 0.9635, 0.3682, 0.9753, 0.3292, 0.9635, 0.37, 0.9599, 0.4033, 0.9578, 0.3682, 0.9753, 0.37, 0.9599, 0.4471, 0.9819, 0.4033, 0.9578, 0.4284, 0.965, 0.465, 0.9639, 0.5107, 0.9768, 0.4471, 0.9819, 0.5905, 0.9599, 0.6174, 0.965, 0.5671, 0.9705, 0.6174, 0.965, 0.65, 0.9752, 0.5671, 0.9705, 0.7499, 0.9754, 0.7083, 0.962, 0.7454, 0.9598, 0.7083, 0.962, 0.7499, 0.9754, 0.6823, 0.9634, 0.789, 0.9598, 0.7808, 0.9742, 0.7499, 0.9754, 0.8118, 0.9761, 0.7808, 0.9742, 0.789, 0.9598, 0.8701, 0.9635, 0.8721, 0.9827, 0.8118, 0.9761, 0.9222, 0.9598, 0.9478, 0.9632, 0.9061, 0.9687, 0.9061, 0.9687, 0.9592, 0.9851, 0.8721, 0.9827, 0.9478, 0.9632, 0.9749, 0.9626, 0.9061, 0.9687, 0.9938, 0.8264, 0.9749, 0.9626, 0.9696, 0.7781, 0.998, 0.6645, 0.9938, 0.8264, 0.9696, 0.7781, 0.9696, 0.7781, 0.9478, 0.9632, 0.9232, 0.8127, 0.9696, 0.7781, 0.9749, 0.9626, 0.9478, 0.9632, 0.9696, 0.7781, 0.9232, 0.8127, 0.9435, 0.6606, 0.9232, 0.8127, 0.9478, 0.9632, 0.9222, 0.9598, 0.9222, 0.9598, 0.9061, 0.9687, 0.9232, 0.8127, 0.9141, 0.7085, 0.9232, 0.8127, 0.878, 0.8236, 0.878, 0.8236, 0.8701, 0.9635, 0.8493, 0.7968, 0.8701, 0.9635, 0.8292, 0.9635, 0.8493, 0.7968, 0.8493, 0.7968, 0.8292, 0.9635, 0.8143, 0.813, 0.8435, 0.6844, 0.8493, 0.7968, 0.8143, 0.813, 0.8143, 0.813, 0.789, 0.9598, 0.7806, 0.7824, 0.8143, 0.813, 0.8292, 0.9635, 0.789, 0.9598, 0.752, 0.7663, 0.7454, 0.9598, 0.723, 0.8146, 0.7454, 0.9598, 0.7083, 0.962, 0.723, 0.8146, 0.723, 0.8146, 0.7083, 0.962, 0.6917, 0.8146, 0.7083, 0.962, 0.6823, 0.9634, 0.6917, 0.8146, 0.7225, 0.7, 0.723, 0.8146, 0.6917, 0.8146, 0.6917, 0.8146, 0.6823, 0.9634, 0.6547, 0.7843, 0.686, 0.7132, 0.6917, 0.8146, 0.6547, 0.7843, 0.6547, 0.7843, 0.6174, 0.965, 0.6197, 0.7772, 0.6197, 0.7772, 0.5905, 0.9599, 0.5944, 0.7485, 0.5944, 0.7485, 0.5905, 0.9599, 0.5644, 0.7681, 0.5644, 0.7681, 0.5388, 0.9613, 0.5306, 0.7824, 0.5644, 0.7681, 0.5671, 0.9705, 0.5388, 0.9613, 0.502, 0.7663, 0.4992, 0.9634, 0.4729, 0.776, 0.4729, 0.776, 0.465, 0.9639, 0.4375, 0.7747, 0.4375, 0.7747, 0.4284, 0.965, 0.4063, 0.7766, 0.4284, 0.965, 0.4033, 0.9578, 0.4063, 0.7766, 0.4063, 0.7766, 0.4033, 0.9578, 0.3768, 0.813, 0.3768, 0.813, 0.37, 0.9599, 0.3507, 0.7832, 0.37, 0.9599, 0.3292, 0.9635, 0.3507, 0.7832, 0.3176, 0.7671, 0.2888, 0.9613, 0.283, 0.7678, 0.3176, 0.7671, 0.3292, 0.9635, 0.2888, 0.9613, 0.283, 0.7678, 0.2888, 0.9613, 0.2501, 0.818, 0.283, 0.7678, 0.2501, 0.818, 0.2601, 0.7041, 0.2501, 0.818, 0.2498, 0.9724, 0.2185, 0.759, 0.2185, 0.759, 0.215, 0.9639, 0.1853, 0.7727, 0.1853, 0.7727, 0.1843, 0.9599, 0.1546, 0.748, 0.1546, 0.748, 0.1171, 0.9614, 0.123, 0.7758, 0.123, 0.7758, 0.1171, 0.9614, 0.09555, 0.813, 0.1171, 0.9614, 0.07774, 0.9599, 0.09555, 0.813, 0.09555, 0.813, 0.07774, 0.9599, 0.06475, 0.8206, 0.09555, 0.813, 0.06475, 0.8206, 0.05629, 0.6667, 0.06475, 0.8206, 0.03884, 0.9614, 0.03227, 0.7843, 0.06475, 0.8206, 0.07774, 0.9599, 0.03884, 0.9614, 0.05629, 0.6667, 0.06475, 0.8206, 0.03227, 0.7843, 0.03227, 0.7843, 0.03884, 0.9614, 0.005179, 0.8214, 0.02782, 0.5254, 0.03096, 0.6267, 0.007979, 0.6629, 0.05629, 0.6667, 0.03227, 0.7843, 0.03096, 0.6267, 0.02782, 0.5254, 0.05629, 0.6667, 0.03096, 0.6267, 0.05907, 0.526, 0.08431, 0.6924, 0.05629, 0.6667, 0.09805, 0.6164, 0.08431, 0.6924, 0.0941, 0.5303, 0.123, 0.7758, 0.08431, 0.6924, 0.09805, 0.6164, 0.1279, 0.535, 0.1292, 0.6475, 0.09805, 0.6164, 0.157, 0.5396, 0.1546, 0.748, 0.1292, 0.6475, 0.1546, 0.748, 0.123, 0.7758, 0.1292, 0.6475, 0.1862, 0.6272, 0.1546, 0.748, 0.157, 0.5396, 0.1938, 0.5361, 0.2228, 0.6262, 0.1862, 0.6272, 0.2228, 0.6262, 0.1938, 0.5361, 0.2257, 0.5379, 0.2185, 0.759, 0.1853, 0.7727, 0.1862, 0.6272, 0.2257, 0.5379, 0.2475, 0.6519, 0.2228, 0.6262, 0.2638, 0.5279, 0.2475, 0.6519, 0.2257, 0.5379, 0.2475, 0.6519, 0.2601, 0.7041, 0.2185, 0.759, 0.2601, 0.7041, 0.2475, 0.6519, 0.2638, 0.5279, 0.2638, 0.5279, 0.304, 0.5375, 0.2601, 0.7041, 0.304, 0.5375, 0.283, 0.7678, 0.2601, 0.7041, 0.3355, 0.6427, 0.3507, 0.7832, 0.3176, 0.7671, 0.304, 0.5375, 0.3355, 0.6427, 0.3105, 0.6422, 0.3745, 0.7119, 0.3355, 0.6427, 0.3442, 0.5383, 0.4102, 0.656, 0.4063, 0.7766, 0.3745, 0.7119, 0.4378, 0.5348, 0.4453, 0.6244, 0.4102, 0.656, 0.4375, 0.7747, 0.4063, 0.7766, 0.4102, 0.656, 0.4714, 0.533, 0.4669, 0.66, 0.4453, 0.6244, 0.4669, 0.66, 0.4729, 0.776, 0.4375, 0.7747, 0.4961, 0.6386, 0.502, 0.7663, 0.4729, 0.776, 0.4961, 0.6386, 0.4669, 0.66, 0.4714, 0.533, 0.5307, 0.6188, 0.5306, 0.7824, 0.502, 0.7663, 0.5307, 0.6188, 0.4961, 0.6386, 0.5006, 0.5323, 0.5633, 0.5298, 0.5664, 0.656, 0.5307, 0.6188, 0.5934, 0.571, 0.5944, 0.7485, 0.5664, 0.656, 0.6186, 0.5419, 0.6288, 0.6474, 0.5934, 0.571, 0.6547, 0.7843, 0.6197, 0.7772, 0.6288, 0.6474, 0.6543, 0.6454, 0.6288, 0.6474, 0.6521, 0.5304, 0.686, 0.7132, 0.6543, 0.6454, 0.6811, 0.6099, 0.686, 0.7132, 0.6547, 0.7843, 0.6543, 0.6454, 0.7225, 0.7, 0.686, 0.7132, 0.6811, 0.6099, 0.7137, 0.5252, 0.6811, 0.6099, 0.6909, 0.526, 0.7742, 0.5168, 0.7924, 0.5329, 0.7615, 0.6515, 0.7924, 0.5329, 0.7806, 0.7824, 0.7615, 0.6515, 0.7615, 0.6515, 0.7806, 0.7824, 0.752, 0.7663, 0.8288, 0.5234, 0.8435, 0.6844, 0.8151, 0.667, 0.8765, 0.6876, 0.8435, 0.6844, 0.8648, 0.5273, 0.8648, 0.5273, 0.8943, 0.5418, 0.8765, 0.6876, 0.8943, 0.5418, 0.9141, 0.7085, 0.8765, 0.6876, 0.9324, 0.5311, 0.9435, 0.6606, 0.9102, 0.5553, 0.965, 0.5295, 0.9753, 0.6586, 0.9435, 0.6606, 0.9753, 0.6586, 0.9696, 0.7781, 0.9435, 0.6606, 0.9947, 0.5217, 0.998, 0.6645, 0.9753, 0.6586, 0.9753, 0.6586, 0.998, 0.6645, 0.9696, 0.7781, 0.965, 0.5295, 0.9324, 0.5311, 0.9083, 0.5045, 0.9324, 0.5311, 0.8943, 0.5418, 0.9083, 0.5045, 0.8943, 0.5418, 0.8648, 0.5273, 0.9083, 0.5045, 0.7137, 0.5252, 0.6909, 0.526, 0.6521, 0.5304, 0.6186, 0.5419, 0.5934, 0.571, 0.5633, 0.5298, 0.6421, 0.5046, 0.6521, 0.5304, 0.6186, 0.5419, 0.6113, 0.5, 0.6421, 0.5046, 0.5633, 0.5298, 0.5006, 0.5323, 0.4714, 0.533, 0.4396, 0.5045, 0.4396, 0.5045, 0.4714, 0.533, 0.4378, 0.5348, 0.4396, 0.5045, 0.4378, 0.5348, 0.4032, 0.5286, 0.3442, 0.5383, 0.304, 0.5375, 0.2975, 0.5047, 0.304, 0.5375, 0.2638, 0.5279, 0.2975, 0.5047, 0.2346, 0.5045, 0.2638, 0.5279, 0.2257, 0.5379, 0.2346, 0.5045, 0.2257, 0.5379, 0.1938, 0.5361, 0.1708, 0.5044, 0.1938, 0.5361, 0.157, 0.5396, 0.157, 0.5396, 0.1279, 0.535, 0.0921, 0.5045, 0.0921, 0.5045, 0.1279, 0.535, 0.0941, 0.5303, 0.0941, 0.5303, 0.05907, 0.526, 0.0921, 0.5045, 0.05907, 0.526, 0.02782, 0.5254, 0.004191, 0.5087, 0.2231, 0.9878, 0.268, 0.9878, 0.2383, 0.9879, 0.2231, 0.9878, 0.2383, 0.9879, 0.2113, 0.9879, 0.5014, 0.9878, 0.5375, 0.9878, 0.539, 0.9879, 0.8047, 0.9876, 0.8085, 0.9879, 0.7769, 0.9879, 0.1022, 0.9877, 0.1492, 0.9877, 0.1246, 0.9879, 0.386, 0.9878, 0.3971, 0.9879, 0.3708, 0.9879, 0.9632, 0.9878, 0.9644, 0.9879, 0.9297, 0.9879, 0.9139, 0.9872, 0.9632, 0.9878, 0.9313, 0.9878, 0.9139, 0.9872, 0.9794, 0.9875, 0.9632, 0.9878, 0.268, 0.9878, 0.2882, 0.9879, 0.2656, 0.9879, 0.268, 0.9878, 0.2656, 0.9879, 0.2383, 0.9879, 0.5375, 0.9878, 0.5695, 0.9879, 0.539, 0.9879, 0.5194, 0.9873, 0.5793, 0.9874, 0.5375, 0.9878, 0.5375, 0.9878, 0.5867, 0.9877, 0.5695, 0.9879, 0.8047, 0.9876, 0.8448, 0.9877, 0.8085, 0.9879, 0.8047, 0.9876, 0.8801, 0.9876, 0.8448, 0.9877, 0.1246, 0.9879, 0.1654, 0.9879, 0.1447, 0.9879, 0.1083, 0.9874, 0.1887, 0.9873, 0.1492, 0.9877, 0.4527, 0.9876, 0.4335, 0.9879, 0.3971, 0.9879, 0.006942, 0.9879, 0.02855, 0.9879, 0.006412, 0.9879, 0.01022, 0.9877, 0.03903, 0.9877, 0.006942, 0.9879, 0.9891, 0.9878, 0.9918, 0.9879, 0.9644, 0.9879, 0.9794, 0.9875, 0.9891, 0.9878, 0.9632, 0.9878, 0.268, 0.9878, 0.3085, 0.9879, 0.2882, 0.9879, 0.268, 0.9878, 0.3219, 0.9877, 0.3085, 0.9879, 0.5867, 0.9877, 0.5979, 0.9879, 0.5695, 0.9879, 0.8448, 0.9877, 0.8801, 0.9876, 0.8688, 0.9879, 0.1654, 0.9879, 0.1919, 0.9878, 0.1883, 0.9879, 0.4527, 0.9876, 0.4578, 0.9879, 0.4335, 0.9879, 0.7444, 0.9877, 0.7459, 0.9879, 0.7225, 0.9879, 0.02855, 0.9879, 0.06688, 0.9878, 0.0587, 0.9879, 0.3219, 0.9877, 0.3437, 0.9878, 0.3085, 0.9879, 0.5867, 0.9877, 0.628, 0.9879, 0.5979, 0.9879, 0.5867, 0.9877, 0.6406, 0.9877, 0.628, 0.9879, 0.8801, 0.9876, 0.8953, 0.9879, 0.8688, 0.9879, 0.1919, 0.9878, 0.2231, 0.9878, 0.2113, 0.9879, 0.4527, 0.9876, 0.5014, 0.9878, 0.4578, 0.9879, 0.4527, 0.9876, 0.5194, 0.9873, 0.5014, 0.9878, 0.8047, 0.9876, 0.7769, 0.9879, 0.7444, 0.9877, 0.06688, 0.9878, 0.1022, 0.9877, 0.1028, 0.9879, 0.06688, 0.9878, 0.08627, 0.9879, 0.0587, 0.9879, 0.06688, 0.9878, 0.1028, 0.9879, 0.08627, 0.9879, 0.3437, 0.9878, 0.386, 0.9878, 0.3708, 0.9879, 0.9139, 0.9872, 0.9313, 0.9878, 0.8801, 0.9876, 0.1133, 0.3626, 0.167, 0.1329, 0.3475, 0.4155, 0.06876, 0.1866, 0.167, 0.1329, 0.1133, 0.3626, 0.4078, 0.1661, 0.167, 0.1329, 0.2194, 0.06051, 0.3909, 0.3582, 0.167, 0.1329, 0.4078, 0.1661, 0.3475, 0.4155, 0.167, 0.1329, 0.3909, 0.3582, 0.2131, 0.4401, 0.1133, 0.3626, 0.3475, 0.4155, 0.08847, 0.1432, 0.167, 0.1329, 0.06876, 0.1866, 0.1768, 0.0689, 0.2194, 0.06051, 0.167, 0.1329, 0.3462, 0.08159, 0.4078, 0.1661, 0.2194, 0.06051, 0.4433, 0.2652, 0.3909, 0.3582, 0.4078, 0.1661, 0.3, 0.9879, 0.3624, 0.9879, 0.3422, 0.9879, 0.7112, 0.9879, 0.7688, 0.9879, 0.7542, 0.9879, 0.674, 0.9879, 0.7542, 0.9879, 0.7013, 0.9879, 0.2514, 0.9879, 0.3, 0.9879, 0.2914, 0.9879, 0.6465, 0.9879, 0.7112, 0.9879, 0.674, 0.9879, 0.2061, 0.9879, 0.2514, 0.9879, 0.2325, 0.9879, 0.5938, 0.9879, 0.674, 0.9879, 0.6388, 0.9879, 0.5864, 0.9879, 0.6465, 0.9879, 0.5938, 0.9879, 0.1436, 0.9879, 0.2061, 0.9879, 0.17, 0.9879, 0.5327, 0.9879, 0.5864, 0.9879, 0.5938, 0.9879, 0.08109, 0.9879, 0.1436, 0.9879, 0.1076, 0.9879, 0.8764, 0.9879, 0.925, 0.9879, 0.9292, 0.9879, 0.8764, 0.9879, 0.9292, 0.9879, 0.8888, 0.9879, 0.4251, 0.9879, 0.4875, 0.9879, 0.4917, 0.9879, 0.8311, 0.9879, 0.8764, 0.9879, 0.8576, 0.9879, 0.3624, 0.9879, 0.4251, 0.9879, 0.4111, 0.9879, 0.789, 0.9879, 0.8085, 0.9879, 0.7925, 0.9879, 0.414, 0.9879, 0.4275, 0.9879, 0.3854, 0.9879, 0.8281, 0.9879, 0.837, 0.9879, 0.7925, 0.9879, 0.8512, 0.9879, 0.8682, 0.9879, 0.837, 0.9879, 0.4578, 0.9879, 0.466, 0.9879, 0.4275, 0.9879, 0.02855, 0.9879, 0.0587, 0.9879, 0.04252, 0.9879, 0.8953, 0.9879, 0.8995, 0.9879, 0.8682, 0.9879, 0.4844, 0.9879, 0.5078, 0.9879, 0.4993, 0.9879, 0.4844, 0.9879, 0.4993, 0.9879, 0.466, 0.9879, 0.0587, 0.9879, 0.08627, 0.9879, 0.08828, 0.9879, 0.0587, 0.9879, 0.08828, 0.9879, 0.04252, 0.9879, 0.9297, 0.9879, 0.9307, 0.9879, 0.8995, 0.9879, 0.5078, 0.9879, 0.539, 0.9879, 0.5318, 0.9879, 0.1028, 0.9879, 0.1213, 0.9879, 0.08828, 0.9879, 0.08627, 0.9879, 0.1028, 0.9879, 0.08828, 0.9879, 0.9297, 0.9879, 0.9656, 0.9879, 0.9307, 0.9879, 0.539, 0.9879, 0.5627, 0.9879, 0.5318, 0.9879, 0.1447, 0.9879, 0.1495, 0.9879, 0.1213, 0.9879, 0.9918, 0.9879, 0.9934, 0.9879, 0.9656, 0.9879, 0.5695, 0.9879, 0.5979, 0.9879, 0.5864, 0.9879, 0.1654, 0.9879, 0.1807, 0.9879, 0.1495, 0.9879, 0.5979, 0.9879, 0.6182, 0.9879, 0.5864, 0.9879, 0.1883, 0.9879, 0.2113, 0.9879, 0.212, 0.9879, 0.1883, 0.9879, 0.212, 0.9879, 0.1807, 0.9879, 0.6594, 0.9879, 0.6774, 0.9879, 0.6465, 0.9879, 0.628, 0.9879, 0.6465, 0.9879, 0.6182, 0.9879, 0.2383, 0.9879, 0.2432, 0.9879, 0.212, 0.9879, 0.2656, 0.9879, 0.2758, 0.9879, 0.2432, 0.9879, 0.6914, 0.9879, 0.7112, 0.9879, 0.6774, 0.9879, 0.2882, 0.9879, 0.3097, 0.9879, 0.2758, 0.9879, 0.7225, 0.9879, 0.7473, 0.9879, 0.7112, 0.9879, 0.3085, 0.9879, 0.3358, 0.9879, 0.3097, 0.9879, 0.7656, 0.9879, 0.7925, 0.9879, 0.7473, 0.9879, 0.3708, 0.9879, 0.3854, 0.9879, 0.3432, 0.9879])
me_cylinder_003.materials.append(mat_material_008)
me_cylinder_003.use_remesh_fix_poles = True
me_cylinder_003.use_remesh_preserve_attributes = False
me_cylinder_003.update()
me_cylinder_001 = bpy.data.meshes.new('Cylinder.001')
me_cylinder_001.from_pydata([(0.0344, 0.01682, -0.00338), (0.01252, -0.03437, -0.003614), (-0.03686, 0.004982, -0.003241), (-0.02035, 0.03134, -0.00365), (0.0213, 0.04797, 0.004516), (0.05067, -0.009897, 0.004502), (-0.04925, 0.01486, 0.004567), (0.02998, -0.04345, 0.004537), (0.04823, 0.01652, 0.004458), (-0.002066, -0.04869, 0.0038), (-0.02394, 0.04545, 0.004413), (0.02351, -0.03802, -0.003564), (0.04143, -0.02135, -0.0006785), (-0.03519, -0.02818, -0.003627), (-0.04591, -0.0002742, -0.0005118), (-0.02132, 0.0404, -0.0005282), (-0.002776, 0.04487, -0.003649), (0.04305, 0.01202, -0.003765), (0.04291, -0.01484, -0.004872), (-0.005595, -0.04528, -0.004772), (-0.04609, -0.001353, -0.004775), (-0.01951, -0.03188, 0.003187), (0.001593, 0.03717, 0.003374), (0.007393, 0.0359, -0.003777), (0.03171, -0.01931, -0.003653), (-0.009303, -0.03563, -0.003479), (0.03746, -0.003032, 0.003243), (-0.03639, -0.00986, 0.003518), (-0.03337, 0.01669, 0.003131), (0.02445, -0.02851, 0.003466), (0.003766, -0.037, 0.003572), (-0.01734, 0.03291, 0.003601), (0.02761, 0.02628, 0.003305), (-0.04132, -0.0325, 0.004605), (-0.03503, 0.02807, -0.004135), (-0.02314, -0.0401, -0.0005466), (0.02758, 0.0358, -0.003447), (-0.03001, -0.02153, -0.003741)], [], [(22, 32, 4), (32, 5, 4), (32, 26, 5), (5, 29, 7), (29, 30, 7), (30, 9, 7), (21, 33, 9), (33, 27, 6), (28, 31, 6), (31, 10, 6), (31, 22, 4), (8, 5, 17), (5, 7, 12), (9, 33, 35), (33, 6, 14), (6, 10, 34), (10, 4, 16), (15, 16, 34), (13, 14, 20), (35, 13, 19), (9, 19, 11), (12, 11, 18), (17, 12, 18), (19, 13, 20), (37, 3, 2), (22, 3, 23), (30, 25, 21), (30, 1, 25), (28, 3, 31), (22, 23, 32), (29, 1, 30), (27, 2, 28), (26, 24, 29), (21, 37, 27), (4, 5, 8), (26, 29, 5), (30, 21, 9), (33, 21, 27), (6, 27, 28), (10, 31, 4), (16, 20, 34), (36, 20, 16), (17, 20, 36), (18, 20, 17), (19, 20, 18), (16, 4, 36), (4, 8, 36), (36, 8, 17), (17, 5, 12), (12, 7, 11), (11, 7, 9), (35, 33, 13), (13, 33, 14), (14, 6, 34), (34, 10, 15), (15, 10, 16), (20, 14, 34), (9, 35, 19), (19, 18, 11), (3, 37, 23), (24, 37, 1), (23, 37, 24), (25, 1, 37), (0, 23, 24), (26, 32, 0), (21, 25, 37), (22, 31, 3), (32, 23, 0), (28, 2, 3), (29, 24, 1), (27, 37, 2), (26, 0, 24)])
me_cylinder_001.polygons.foreach_set('use_smooth', [True] * 72)
_uv = me_cylinder_001.uv_layers.new(name='UVMap')
_uv.uv.foreach_set('vector', [0.9807, 0.9878, 0.8719, 0.9876, 0.932, 0.9669, 0.8719, 0.9876, 0.7191, 0.9632, 0.932, 0.9669, 0.8719, 0.9876, 0.7351, 0.9878, 0.7191, 0.9632, 0.7191, 0.9632, 0.6126, 0.9878, 0.5961, 0.966, 0.6126, 0.9878, 0.5159, 0.9878, 0.5961, 0.966, 0.5159, 0.9878, 0.4939, 0.8947, 0.5961, 0.966, 0.4141, 0.9879, 0.3561, 0.9639, 0.4939, 0.8947, 0.3561, 0.9639, 0.2918, 0.9878, 0.2032, 0.9696, 0.1772, 0.9878, 0.07945, 0.9878, 0.2032, 0.9696, 0.07945, 0.9878, 0.07725, 0.9638, 0.2032, 0.9696, 0.07945, 0.9878, 0.0134, 0.9878, 0.005859, 0.9751, 0.8025, 0.9638, 0.7191, 0.9632, 0.7955, 0.6165, 0.7191, 0.9632, 0.5961, 0.966, 0.6737, 0.7191, 0.4939, 0.8947, 0.3561, 0.9639, 0.4164, 0.7041, 0.3561, 0.9639, 0.2032, 0.9696, 0.2515, 0.7215, 0.2032, 0.9696, 0.07725, 0.9638, 0.1404, 0.617, 0.07725, 0.9638, 0.005859, 0.9751, 0.02289, 0.5675, 0.07713, 0.7008, 0.02289, 0.5675, 0.1404, 0.617, 0.3581, 0.5864, 0.2515, 0.7215, 0.2548, 0.534, 0.4164, 0.7041, 0.3581, 0.5864, 0.4805, 0.5294, 0.4939, 0.8947, 0.4805, 0.5294, 0.5862, 0.5733, 0.6737, 0.7191, 0.5862, 0.5733, 0.6975, 0.5455, 0.7955, 0.6165, 0.6737, 0.7191, 0.6975, 0.5455, 0.4805, 0.5294, 0.3581, 0.5864, 0.2548, 0.534, 0.08676, 0.1666, 0.1493, 0.4021, 0.05825, 0.2881, 0.0134, 0.9878, 0.09215, 0.9879, 0.006615, 0.9879, 0.5159, 0.9878, 0.4593, 0.9879, 0.4141, 0.9879, 0.5159, 0.9878, 0.5564, 0.9879, 0.4593, 0.9879, 0.1772, 0.9878, 0.09215, 0.9879, 0.07945, 0.9878, 0.9807, 0.9878, 0.9647, 0.9879, 0.8719, 0.9876, 0.6126, 0.9878, 0.5564, 0.9879, 0.5159, 0.9878, 0.2918, 0.9878, 0.2289, 0.9879, 0.1772, 0.9878, 0.7351, 0.9878, 0.6638, 0.9879, 0.6126, 0.9878, 0.4141, 0.9879, 0.3483, 0.9879, 0.2918, 0.9878, 0.932, 0.9669, 0.7191, 0.9632, 0.8025, 0.9638, 0.7351, 0.9878, 0.6126, 0.9878, 0.7191, 0.9632, 0.5159, 0.9878, 0.4141, 0.9879, 0.4939, 0.8947, 0.3561, 0.9639, 0.4141, 0.9879, 0.2918, 0.9878, 0.2032, 0.9696, 0.2918, 0.9878, 0.1772, 0.9878, 0.07725, 0.9638, 0.07945, 0.9878, 0.005859, 0.9751, 0.7504, 0.49, 0.5396, 0.1638, 0.5793, 0.4044, 0.8642, 0.4437, 0.5396, 0.1638, 0.7504, 0.49, 0.9824, 0.2741, 0.5396, 0.1638, 0.8642, 0.4437, 0.9468, 0.1194, 0.5396, 0.1638, 0.9824, 0.2741, 0.7559, 0.02958, 0.5396, 0.1638, 0.9468, 0.1194, 0.9807, 0.5782, 0.932, 0.9669, 0.8944, 0.5814, 0.932, 0.9669, 0.8025, 0.9638, 0.8944, 0.5814, 0.8944, 0.5814, 0.8025, 0.9638, 0.7955, 0.6165, 0.7955, 0.6165, 0.7191, 0.9632, 0.6737, 0.7191, 0.6737, 0.7191, 0.5961, 0.966, 0.5862, 0.5733, 0.5862, 0.5733, 0.5961, 0.966, 0.4939, 0.8947, 0.4164, 0.7041, 0.3561, 0.9639, 0.3581, 0.5864, 0.3581, 0.5864, 0.3561, 0.9639, 0.2515, 0.7215, 0.2515, 0.7215, 0.2032, 0.9696, 0.1404, 0.617, 0.1404, 0.617, 0.07725, 0.9638, 0.07713, 0.7008, 0.07713, 0.7008, 0.07725, 0.9638, 0.02289, 0.5675, 0.2548, 0.534, 0.2515, 0.7215, 0.1404, 0.617, 0.4939, 0.8947, 0.4164, 0.7041, 0.4805, 0.5294, 0.6113, 0.5, 0.6975, 0.5455, 0.5862, 0.5733, 0.1493, 0.4021, 0.08676, 0.1666, 0.2744, 0.4346, 0.3811, 0.1295, 0.08676, 0.1666, 0.2771, 0.05861, 0.2744, 0.4346, 0.08676, 0.1666, 0.3811, 0.1295, 0.1768, 0.0689, 0.2771, 0.05861, 0.08676, 0.1666, 0.4367, 0.2963, 0.2744, 0.4346, 0.3811, 0.1295, 0.7351, 0.9878, 0.8719, 0.9876, 0.8227, 0.9879, 0.4141, 0.9879, 0.4593, 0.9879, 0.3483, 0.9879, 0.0134, 0.9878, 0.07945, 0.9878, 0.09215, 0.9879, 0.8719, 0.9876, 0.9647, 0.9879, 0.8227, 0.9879, 0.1772, 0.9878, 0.2289, 0.9879, 0.09215, 0.9879, 0.6126, 0.9878, 0.6638, 0.9879, 0.5564, 0.9879, 0.2918, 0.9878, 0.3483, 0.9879, 0.2289, 0.9879, 0.7351, 0.9878, 0.8227, 0.9879, 0.6638, 0.9879])
me_cylinder_001.materials.append(mat_material_003)
me_cylinder_001.use_remesh_fix_poles = True
me_cylinder_001.use_remesh_preserve_attributes = False
me_cylinder_001.update()

# ---- objects
ob_teller_lod0 = bpy.data.objects.new('Teller_LOD0', me_cylinder_003)
ob_teller_lod1 = bpy.data.objects.new('Teller_LOD1', me_cylinder_001)

# ---- transforms, parenting, visibility, modifiers, constraints
ob_teller_lod0.location = (0.0, 0.0, 0.01077)
ob_teller_lod0.scale = (1.855, 1.855, 1.855)
ob_teller_lod1.location = (0.0, 0.0, 0.01077)
ob_teller_lod1.scale = (1.855, 1.855, 1.855)

# ---- collection membership
scene.collection.objects.link(ob_teller_lod0)
scene.collection.objects.link(ob_teller_lod1)

# ---- scene / render settings (as saved in the file)
scene.frame_start = 1; scene.frame_end = 250; scene.frame_set(1)
scene.render.engine = 'BLENDER_EEVEE_NEXT'
scene.cycles.sampling_pattern = 'TABULATED_SOBOL'
scene.cycles.use_light_tree = False
scene.view_settings.view_transform = 'Filmic'
bpy.context.view_layer.update()

# ---- added for rendering (the .blend has no active camera and no usable light): camera, sun
cam_auto = bpy.data.cameras.new('AutoCamera')
cam_auto.lens = 50.0
cam_auto.sensor_width = 36.0
cam_auto.clip_end = 1000.0
ob_auto_camera = bpy.data.objects.new('AutoCamera', cam_auto)
scene.collection.objects.link(ob_auto_camera)
ob_auto_camera.location = (0.246549, -0.295853, 0.207813)
ob_auto_camera.rotation_euler = (1.09748, -7.21219e-08, 0.694738)
scene.camera = ob_auto_camera
light_auto_sun = bpy.data.lights.new('AutoSun', 'SUN')
light_auto_sun.energy = 3.0
light_auto_sun.angle = 0.0523599
ob_auto_sun = bpy.data.objects.new('AutoSun', light_auto_sun)
scene.collection.objects.link(ob_auto_sun)
ob_auto_sun.rotation_euler = (0.872665, 0.174533, 0.523599)
bpy.context.view_layer.update()
